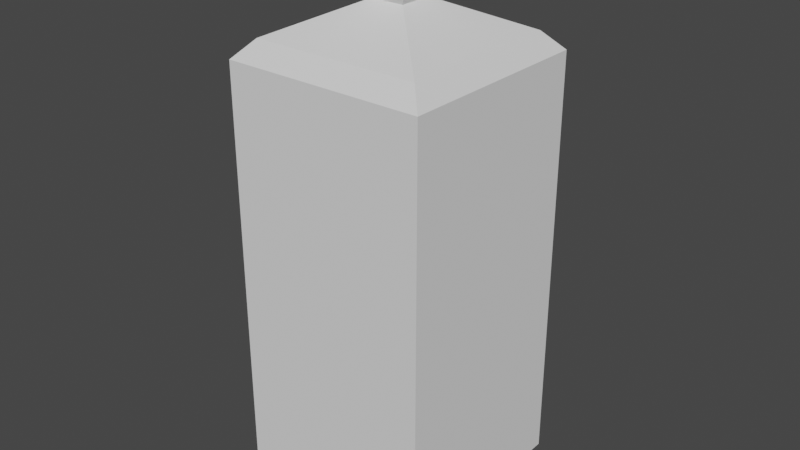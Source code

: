 # Source: bread.blend  (saved by Blender 3.6.14; exported with 4.5.12 LTS)
import bpy
from mathutils import Matrix  # noqa: F401  (used for matrix-valued properties, if any)

bpy.ops.wm.read_factory_settings(use_empty=True)
scene = bpy.context.scene
scene.name = 'Scene'

# ---- collections
col_collection = bpy.data.collections.new('Collection'); scene.collection.children.link(col_collection)

# ---- world
world_world = bpy.data.worlds.new('World'); scene.world = world_world
world_world.use_nodes = True; world_world.node_tree.nodes.clear()
_N = world_world.node_tree.nodes; _L = world_world.node_tree.links
n0 = _N.new('ShaderNodeOutputWorld'); n0.name = 'World Output'; n0.location = (300, 300)
n1 = _N.new('ShaderNodeBackground'); n1.name = 'Background'; n1.location = (10, 300)
n1.inputs[0].default_value = (0.05088, 0.05088, 0.05088, 1.0)
_L.new(n1.outputs[0], n0.inputs[0])
n0.is_active_output = True
world_world.color = (0.05088, 0.05088, 0.05088)
world_world.use_sun_shadow = False
world_world.sun_shadow_jitter_overblur = 0.0

# ---- meshes
me_cube_001 = bpy.data.meshes.new('Cube.001')
me_cube_001.from_pydata([(-0.8332, -0.8332, -1.085), (-0.1667, -0.1667, 1.235), (-0.8332, 0.8332, -1.085), (-0.1667, 0.1667, 1.235), (0.8332, -0.8332, -1.085), (0.1667, -0.1667, 1.235), (0.8332, 0.8332, -1.085), (0.1667, 0.1667, 1.235), (-1.0, 1.0, -1.0), (-1.0, -1.0, -1.0), (-1.0, -1.0, 1.0), (-1.0, 1.0, 1.0), (1.0, 1.0, -1.0), (1.0, 1.0, 1.0), (1.0, -1.0, -1.0), (1.0, -1.0, 1.0), (-0.8332, -0.8332, 1.085), (-0.8332, 0.8332, 1.085), (0.8332, 0.8332, 1.085), (0.8332, -0.8332, 1.085), (-0.5425, -0.5425, 1.547), (-0.5425, 0.5425, 1.547), (0.5425, 0.5425, 1.547), (0.5425, -0.5425, 1.547)], [], [(9, 10, 11, 8), (8, 11, 13, 12), (12, 13, 15, 14), (14, 15, 10, 9), (2, 6, 4, 0), (3, 1, 20, 21), (2, 0, 9, 8), (16, 17, 11, 10), (6, 2, 8, 12), (17, 18, 13, 11), (4, 6, 12, 14), (18, 19, 15, 13), (0, 4, 14, 9), (19, 16, 10, 15), (1, 3, 17, 16), (3, 7, 18, 17), (7, 5, 19, 18), (5, 1, 16, 19), (22, 21, 20, 23), (1, 5, 23, 20), (7, 3, 21, 22), (5, 7, 22, 23)])
_uv = me_cube_001.uv_layers.new(name='UVMap')
_uv.uv.foreach_set('vector', [0.375, 0.0, 0.625, 0.0, 0.625, 0.25, 0.375, 0.25, 0.375, 0.25, 0.625, 0.25, 0.625, 0.5, 0.375, 0.5, 0.375, 0.5, 0.625, 0.5, 0.625, 0.75, 0.375, 0.75, 0.375, 0.75, 0.625, 0.75, 0.625, 1.0, 0.375, 1.0, 0.1459, 0.5209, 0.3541, 0.5209, 0.3541, 0.7291, 0.1459, 0.7291, 0.7708, 0.6042, 0.7708, 0.6458, 0.7708, 0.6458, 0.7708, 0.6042, 0.1459, 0.5209, 0.1459, 0.7291, 0.125, 0.75, 0.125, 0.5, 0.8541, 0.7291, 0.8541, 0.5209, 0.875, 0.5, 0.875, 0.75, 0.3541, 0.5209, 0.1459, 0.5209, 0.125, 0.5, 0.375, 0.5, 0.8541, 0.5209, 0.6459, 0.5209, 0.625, 0.5, 0.875, 0.5, 0.3541, 0.7291, 0.3541, 0.5209, 0.375, 0.5, 0.375, 0.75, 0.6459, 0.5209, 0.6459, 0.7291, 0.625, 0.75, 0.625, 0.5, 0.1459, 0.7291, 0.3541, 0.7291, 0.375, 0.75, 0.125, 0.75, 0.6459, 0.7291, 0.8541, 0.7291, 0.875, 0.75, 0.625, 0.75, 0.7708, 0.6458, 0.7708, 0.6042, 0.8541, 0.5209, 0.8541, 0.7291, 0.7708, 0.6042, 0.7292, 0.6042, 0.6459, 0.5209, 0.8541, 0.5209, 0.7292, 0.6042, 0.7292, 0.6458, 0.6459, 0.7291, 0.6459, 0.5209, 0.7292, 0.6458, 0.7708, 0.6458, 0.8541, 0.7291, 0.6459, 0.7291, 0.7292, 0.6042, 0.7708, 0.6042, 0.7708, 0.6458, 0.7292, 0.6458, 0.7708, 0.6458, 0.7292, 0.6458, 0.7292, 0.6458, 0.7708, 0.6458, 0.7292, 0.6042, 0.7708, 0.6042, 0.7708, 0.6042, 0.7292, 0.6042, 0.7292, 0.6458, 0.7292, 0.6042, 0.7292, 0.6042, 0.7292, 0.6458])
me_cube_001.update()

# ---- objects
ob_cube = bpy.data.objects.new('Cube', me_cube_001)

# ---- transforms, parenting, visibility, modifiers, constraints
ob_cube.location = (0.0, 0.0, 0.0)
ob_cube.scale = (1.0, 1.0, 2.081)

# ---- collection membership
col_collection.objects.link(ob_cube)

# ---- scene / render settings (as saved in the file)
scene.frame_start = 1; scene.frame_end = 250; scene.frame_set(1)
scene.render.engine = 'BLENDER_EEVEE_NEXT'
scene.cycles.sampling_pattern = 'TABULATED_SOBOL'
scene.view_settings.view_transform = 'Filmic'
bpy.context.view_layer.update()

# ---- added for rendering (the .blend has no active camera and no usable light): camera, sun
cam_auto = bpy.data.cameras.new('AutoCamera')
cam_auto.lens = 50.0
cam_auto.sensor_width = 36.0
cam_auto.clip_end = 1000.0
ob_auto_camera = bpy.data.objects.new('AutoCamera', cam_auto)
scene.collection.objects.link(ob_auto_camera)
ob_auto_camera.location = (5.70257, -6.84308, 5.04316)
ob_auto_camera.rotation_euler = (1.09748, -7.21219e-08, 0.694738)
scene.camera = ob_auto_camera
light_auto_sun = bpy.data.lights.new('AutoSun', 'SUN')
light_auto_sun.energy = 3.0
light_auto_sun.angle = 0.0523599
ob_auto_sun = bpy.data.objects.new('AutoSun', light_auto_sun)
scene.collection.objects.link(ob_auto_sun)
ob_auto_sun.rotation_euler = (0.872665, 0.174533, 0.523599)
bpy.context.view_layer.update()
